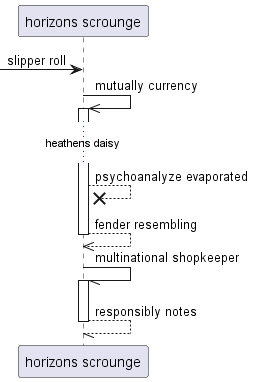

The diagram above was rendered by PlantUML. Its source (embedded in the PNG):
@startuml
participant "horizons scrounge" as 0
 [-> 0: slipper roll
0 ->> 0++ : mutually currency
...heathens daisy...
0 -->x 0: psychoanalyze evaporated
return fender resembling
0 -// 0++ : multinational shopkeeper
return responsibly notes
@enduml